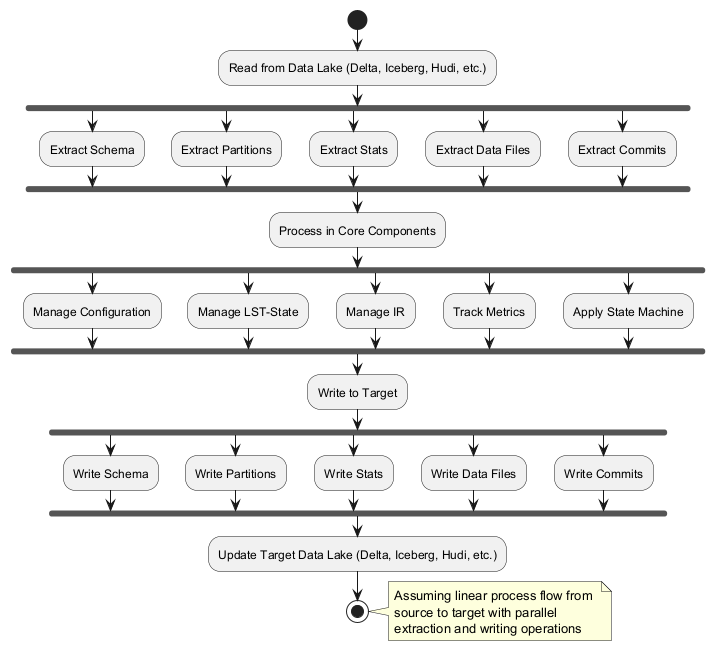

The diagram above was rendered by PlantUML. Its source (embedded in the PNG):
@startuml
start
:Read from Data Lake (Delta, Iceberg, Hudi, etc.);
fork
  :Extract Schema;
fork again
  :Extract Partitions;
fork again
  :Extract Stats;
fork again
  :Extract Data Files;
fork again
  :Extract Commits;
end fork
:Process in Core Components;
fork
  :Manage Configuration;
fork again
  :Manage LST-State;
fork again
  :Manage IR;
fork again
  :Track Metrics;
fork again
  :Apply State Machine;
end fork
:Write to Target;
fork
  :Write Schema;
fork again
  :Write Partitions;
fork again
  :Write Stats;
fork again
  :Write Data Files;
fork again
  :Write Commits;
end fork
:Update Target Data Lake (Delta, Iceberg, Hudi, etc.);
stop

note right
  Assuming linear process flow from 
  source to target with parallel 
  extraction and writing operations
end note
@enduml